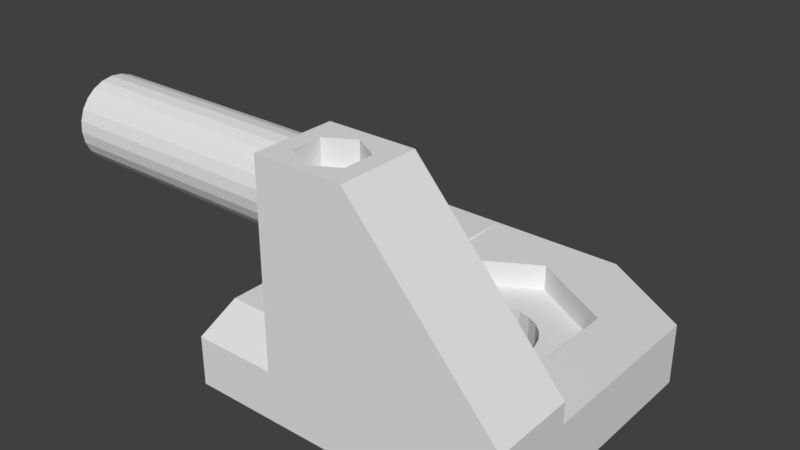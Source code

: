 # Source: toilet-seat-hinges.blend  (saved by Blender 2.78.0; exported with 4.5.12 LTS)
import bpy
from mathutils import Matrix  # noqa: F401  (used for matrix-valued properties, if any)

bpy.ops.wm.read_factory_settings(use_empty=True)
scene = bpy.context.scene
scene.name = 'Scene'

# ---- collections
col_collection_1 = bpy.data.collections.new('Collection 1'); scene.collection.children.link(col_collection_1)

# ---- world
world_world = bpy.data.worlds.new('World'); scene.world = world_world
world_world.color = (0.05088, 0.05088, 0.05088)
world_world.use_sun_shadow = False
world_world.sun_shadow_jitter_overblur = 0.0
world_world.cycles.sampling_method = 'MANUAL'

# ---- meshes
me_wc4 = bpy.data.meshes.new('Wc4')
me_wc4.from_pydata([(-23.71, -9.042, 12.64), (-23.71, -8.936, 10.57), (-23.71, -9.125, 11.6), (-23.71, -8.693, 13.62), (-23.71, -8.487, 9.626), (-23.71, -8.101, 14.48), (-23.71, -7.81, 8.831), (-23.71, -7.306, 15.16), (-23.71, -6.95, 8.239), (-23.71, -6.363, 15.61), (-23.71, -5.966, 7.889), (-23.71, -5.336, 15.8), (-23.71, -4.925, 7.806), (-23.71, -4.295, 15.71), (-23.71, -3.898, 7.996), (-23.71, -3.311, 15.36), (-23.71, -2.955, 8.444), (-23.71, -2.451, 14.77), (-23.71, -2.161, 9.122), (-23.71, -1.774, 13.98), (-23.71, -1.568, 9.982), (-23.71, -1.325, 13.03), (-23.71, -1.219, 10.97), (-23.71, -1.136, 12.01), (-1.498, -3.898, 7.996), (-1.498, -4.925, 7.806), (-1.498, -5.966, 7.889), (-1.498, -6.95, 8.239), (-1.498, -7.81, 8.831), (-1.498, -8.487, 9.626), (-1.498, -8.936, 10.57), (-1.498, -9.125, 11.6), (-1.498, -9.042, 12.64), (-1.498, -8.693, 13.62), (-1.498, -8.101, 14.48), (-1.498, -7.306, 15.16), (-1.498, -6.363, 15.61), (-1.498, -5.336, 15.8), (-1.498, -4.295, 15.71), (-1.498, -3.311, 15.36), (-1.498, -2.451, 14.77), (-1.498, -1.774, 13.98), (-1.498, -1.325, 13.03), (-1.498, -1.136, 12.01), (-1.498, -1.219, 10.97), (-1.498, -1.568, 9.982), (-1.498, -2.161, 9.122), (-9.818, 23.57, -8.828), (12.27, 23.57, -2.828), (12.27, 23.57, -8.828), (-1.498, 23.57, -2.841), (-9.818, 23.57, -2.841), (21.82, -9.207, -0.7013), (7.257, -0.8864, 15.81), (7.257, -9.207, 15.81), (21.82, -0.8864, -0.7013), (21.82, 17.41, -8.828), (21.82, -9.207, -8.828), (21.82, -0.8864, -2.828), (21.82, 17.41, -2.828), (3.112, 12.2, -8.828), (2.488, 11.05, -5.465), (2.488, 11.05, -8.828), (3.112, 12.2, -5.465), (9.185, 4.687, -5.465), (10.3, 5.368, -8.828), (9.185, 4.686, -8.828), (10.3, 5.368, -5.465), (4.012, 13.14, -8.828), (4.011, 13.14, -5.465), (5.125, 13.83, -5.465), (5.125, 13.83, -8.828), (6.628, 4.284, -5.465), (7.933, 4.317, -8.828), (6.628, 4.284, -8.828), (7.933, 4.317, -5.465), (2.585, 7.226, -8.828), (3.266, 6.113, -5.465), (3.267, 6.112, -8.828), (2.585, 7.227, -5.465), (2.216, 8.478, -8.828), (2.216, 8.478, -5.465), (2.182, 9.783, -5.465), (2.183, 9.783, -8.828), (10.1, 13.3, -5.465), (8.951, 13.92, -8.828), (10.1, 13.3, -8.828), (8.95, 13.92, -5.465), (5.273, 13.87, -5.474), (5.273, 13.87, -8.837), (11.2, 6.314, -8.828), (11.2, 6.314, -5.465), (11.82, 7.461, -5.465), (12.13, 8.729, -8.828), (11.82, 7.46, -8.828), (12.13, 8.73, -5.465), (6.377, 14.19, -8.828), (6.377, 14.2, -5.465), (7.682, 14.23, -8.828), (7.681, 14.23, -5.465), (12.09, 10.03, -8.828), (12.09, 10.03, -5.465), (4.213, 5.213, -8.828), (4.212, 5.214, -5.465), (11.72, 11.29, -5.465), (11.04, 12.4, -8.828), (11.72, 11.29, -8.828), (11.04, 12.4, -5.465), (5.359, 4.59, -5.465), (5.359, 4.589, -8.828), (2.094, -3.949, -6.829), (1.748, -4.205, 12.81), (1.762, -4.203, -6.829), (2.079, -3.95, 12.81), (3.308, -3.789, -6.828), (2.879, -3.736, 12.81), (2.894, -3.735, -6.828), (3.293, -3.791, 12.82), (4.025, -4.203, -6.828), (3.679, -3.95, 12.82), (3.694, -3.949, -6.828), (4.011, -4.205, 12.82), (4.279, -4.535, -6.828), (4.265, -4.536, 12.82), (4.439, -4.921, -6.827), (4.425, -4.922, 12.82), (4.494, -5.335, -6.827), (4.479, -5.336, 12.82), (4.439, -5.749, -6.827), (4.425, -5.75, 12.82), (4.279, -6.135, -6.828), (4.265, -6.136, 12.82), (1.508, -4.535, -6.83), (1.494, -4.536, 12.81), (1.294, -5.335, -6.83), (1.334, -4.922, 12.81), (1.279, -5.336, 12.81), (1.348, -4.921, -6.83), (1.348, -5.749, -6.83), (1.334, -5.75, 12.81), (1.508, -6.135, -6.83), (1.494, -6.136, 12.81), (4.025, -6.466, -6.828), (4.011, -6.467, 12.82), (3.679, -6.722, 12.82), (3.694, -6.72, -6.828), (3.293, -6.881, 12.82), (3.308, -6.88, -6.828), (2.879, -6.936, 12.81), (2.894, -6.935, -6.829), (2.465, -6.881, 12.81), (2.48, -6.88, -6.829), (2.079, -6.722, 12.81), (2.094, -6.72, -6.829), (2.465, -3.791, 12.81), (2.48, -3.789, -6.829), (1.762, -6.466, -6.829), (1.748, -6.467, 12.81), (-1.498, -9.207, 15.81), (0.1947, -6.886, 15.81), (2.879, -8.436, 15.81), (-1.498, -0.8864, 15.81), (5.564, -6.886, 15.81), (5.564, -3.786, 15.81), (2.879, -2.236, 15.81), (0.1947, -3.786, 15.81), (3.701, -8.341, -8.828), (2.895, -8.447, -8.829), (2.09, -8.341, -8.829), (1.339, -8.03, -8.83), (0.6941, -7.536, -8.83), (0.1994, -6.891, -8.831), (-0.1116, -6.14, -8.831), (-0.2177, -5.335, -8.831), (-0.1116, -4.529, -8.831), (0.1994, -3.778, -8.83), (0.6941, -3.133, -8.83), (1.339, -2.639, -8.83), (2.09, -2.328, -8.829), (2.895, -2.222, -8.828), (3.701, -2.328, -8.828), (4.452, -2.639, -8.827), (5.096, -3.133, -8.827), (5.591, -3.778, -8.827), (5.902, -4.529, -8.826), (6.008, -5.335, -8.826), (5.902, -6.14, -8.826), (5.591, -6.891, -8.827), (5.096, -7.536, -8.827), (4.452, -8.03, -8.828), (-9.818, -9.207, -8.828), (0.1947, -6.886, 12.81), (0.1947, -3.786, 12.81), (2.879, -8.436, 12.81), (5.564, -6.886, 12.81), (2.879, -2.236, 12.81), (5.564, -3.786, 12.81), (-1.358, 4.01, -5.465), (7.122, -0.8864, -5.465), (7.482, -0.8864, -5.465), (15.96, 4.01, -5.465), (-1.358, 14.01, -5.465), (7.302, 19.01, -5.465), (15.96, 14.01, -5.465), (-1.498, -5.068, -1.893), (-9.818, -0.93, -1.893), (-9.818, -5.068, -1.893), (-1.498, -0.93, -1.893), (7.122, -0.8864, -2.828), (-1.358, 4.01, -2.828), (15.96, 14.01, -2.828), (15.96, 4.01, -2.828), (7.482, -0.8864, -2.828), (-1.358, 14.01, -2.828), (7.302, 19.01, -2.828), (-1.498, -0.8864, -2.828), (-1.498, 23.26, -2.828), (-1.498, 23.47, -2.828), (-9.818, -9.207, -3.893), (-1.498, -0.8864, -1.895), (-1.498, -9.207, -3.893), (-1.498, -2.955, 8.444), (-1.498, -0.8864, 0.106), (-1.498, -0.93, 0.1068)], [], [(0, 1, 2), (1, 0, 3), (1, 3, 4), (4, 3, 5), (4, 5, 6), (6, 5, 7), (6, 7, 8), (8, 7, 9), (8, 9, 10), (10, 9, 11), (10, 11, 12), (12, 11, 13), (12, 13, 14), (14, 13, 15), (14, 15, 16), (16, 15, 17), (16, 17, 18), (18, 17, 19), (18, 19, 20), (20, 19, 21), (20, 21, 22), (22, 21, 23), (24, 12, 14), (12, 24, 25), (25, 10, 12), (10, 25, 26), (26, 8, 10), (8, 26, 27), (27, 6, 8), (6, 27, 28), (29, 6, 28), (6, 29, 4), (30, 4, 29), (4, 30, 1), (31, 1, 30), (1, 31, 2), (32, 2, 31), (2, 32, 0), (33, 0, 32), (0, 33, 3), (34, 3, 33), (3, 34, 5), (34, 7, 5), (7, 34, 35), (35, 9, 7), (9, 35, 36), (36, 11, 9), (11, 36, 37), (37, 13, 11), (13, 37, 38), (38, 15, 13), (15, 38, 39), (39, 17, 15), (17, 39, 40), (17, 41, 19), (41, 17, 40), (19, 42, 21), (42, 19, 41), (21, 43, 23), (43, 21, 42), (23, 44, 22), (44, 23, 43), (22, 45, 20), (45, 22, 44), (20, 46, 18), (46, 20, 45), (47, 48, 49), (48, 47, 50), (50, 47, 51), (52, 53, 54), (53, 52, 55), (56, 52, 57), (52, 56, 58), (58, 56, 59), (55, 52, 58), (48, 56, 49), (56, 48, 59), (60, 61, 62), (61, 60, 63), (64, 65, 66), (65, 64, 67), (68, 63, 60), (63, 68, 69), (70, 68, 71), (68, 70, 69), (72, 73, 74), (73, 72, 75), (76, 77, 78), (77, 76, 79), (80, 79, 76), (79, 80, 81), (62, 82, 83), (82, 62, 61), (75, 66, 73), (66, 75, 64), (84, 85, 86), (85, 84, 87), (88, 71, 89), (71, 88, 70), (67, 90, 65), (90, 67, 91), (92, 93, 94), (93, 92, 95), (96, 88, 89), (88, 96, 97), (87, 98, 85), (98, 87, 99), (95, 100, 93), (100, 95, 101), (77, 102, 78), (102, 77, 103), (104, 105, 106), (105, 104, 107), (108, 74, 109), (74, 108, 72), (99, 96, 98), (96, 99, 97), (91, 94, 90), (94, 91, 92), (83, 81, 80), (81, 83, 82), (103, 109, 102), (109, 103, 108), (107, 86, 105), (86, 107, 84), (101, 106, 100), (106, 101, 104), (110, 111, 112), (111, 110, 113), (114, 115, 116), (115, 114, 117), (118, 119, 120), (119, 118, 121), (121, 122, 123), (122, 121, 118), (123, 124, 125), (124, 123, 122), (125, 126, 127), (126, 125, 124), (127, 128, 129), (128, 127, 126), (129, 130, 131), (130, 129, 128), (132, 111, 133), (111, 132, 112), (134, 135, 136), (135, 134, 137), (138, 136, 139), (136, 138, 134), (140, 139, 141), (139, 140, 138), (137, 133, 135), (133, 137, 132), (120, 117, 114), (117, 120, 119), (131, 142, 143), (142, 131, 130), (144, 142, 145), (142, 144, 143), (146, 145, 147), (145, 146, 144), (148, 147, 149), (147, 148, 146), (150, 149, 151), (149, 150, 148), (152, 151, 153), (151, 152, 150), (116, 154, 155), (154, 116, 115), (155, 113, 110), (113, 155, 154), (156, 141, 157), (141, 156, 140), (157, 153, 156), (153, 157, 152), (158, 159, 37), (159, 158, 160), (160, 158, 54), (37, 159, 161), (160, 54, 162), (162, 54, 163), (161, 164, 53), (164, 161, 165), (165, 161, 159), (53, 164, 163), (53, 163, 54), (149, 166, 167), (166, 149, 147), (151, 167, 168), (167, 151, 149), (153, 168, 169), (168, 153, 151), (156, 169, 170), (169, 156, 153), (171, 156, 170), (156, 171, 140), (172, 140, 171), (140, 172, 138), (173, 138, 172), (138, 173, 134), (173, 137, 134), (137, 173, 174), (174, 132, 137), (132, 174, 175), (175, 112, 132), (112, 175, 176), (177, 112, 176), (112, 177, 110), (178, 110, 177), (110, 178, 155), (179, 155, 178), (155, 179, 116), (180, 116, 179), (116, 180, 114), (181, 114, 180), (114, 181, 120), (182, 120, 181), (120, 182, 118), (118, 183, 122), (183, 118, 182), (122, 184, 124), (184, 122, 183), (124, 185, 126), (185, 124, 184), (128, 185, 186), (185, 128, 126), (130, 186, 187), (186, 130, 128), (142, 187, 188), (187, 142, 130), (145, 188, 189), (188, 145, 142), (147, 189, 166), (189, 147, 145), (178, 80, 179), (80, 178, 83), (179, 80, 76), (179, 76, 78), (179, 78, 180), (180, 78, 102), (180, 102, 181), (181, 102, 109), (181, 109, 182), (182, 109, 183), (183, 109, 74), (183, 74, 184), (184, 74, 185), (47, 60, 190), (60, 47, 49), (190, 60, 62), (190, 62, 83), (190, 83, 174), (190, 174, 173), (174, 83, 175), (175, 83, 176), (176, 83, 177), (177, 83, 178), (60, 49, 68), (68, 49, 71), (71, 49, 89), (89, 49, 96), (96, 49, 98), (98, 49, 85), (85, 49, 86), (86, 49, 105), (105, 49, 106), (106, 49, 100), (100, 49, 93), (190, 167, 57), (167, 190, 168), (168, 190, 169), (169, 190, 170), (170, 190, 171), (171, 190, 172), (172, 190, 173), (57, 167, 166), (57, 166, 189), (57, 189, 188), (57, 188, 187), (57, 187, 186), (57, 186, 185), (57, 185, 74), (57, 74, 73), (57, 73, 66), (57, 66, 65), (57, 65, 90), (57, 90, 94), (57, 94, 93), (57, 93, 49), (57, 49, 56), (191, 141, 192), (141, 191, 193), (192, 141, 139), (192, 139, 136), (141, 193, 157), (157, 193, 152), (152, 193, 150), (150, 193, 148), (148, 193, 194), (148, 194, 146), (146, 194, 144), (144, 194, 143), (143, 194, 131), (131, 194, 129), (129, 194, 127), (192, 133, 195), (133, 192, 135), (135, 192, 136), (195, 133, 111), (195, 111, 113), (195, 113, 154), (195, 154, 115), (195, 115, 117), (195, 117, 196), (196, 117, 119), (196, 119, 121), (196, 121, 123), (196, 123, 125), (196, 125, 127), (196, 127, 194), (163, 194, 162), (194, 163, 196), (163, 195, 196), (195, 163, 164), (164, 192, 195), (192, 164, 165), (192, 159, 191), (159, 192, 165), (159, 193, 191), (193, 159, 160), (160, 194, 193), (194, 160, 162), (197, 81, 82), (81, 197, 79), (79, 197, 198), (79, 198, 77), (77, 198, 103), (103, 198, 108), (108, 198, 72), (72, 198, 75), (75, 198, 199), (75, 199, 200), (75, 200, 64), (64, 200, 67), (67, 200, 91), (91, 200, 92), (92, 200, 95), (201, 63, 202), (63, 201, 197), (63, 197, 61), (61, 197, 82), (202, 63, 69), (202, 69, 70), (202, 70, 88), (202, 88, 97), (202, 97, 99), (202, 99, 203), (203, 99, 87), (203, 87, 84), (203, 84, 107), (203, 107, 104), (203, 104, 101), (203, 101, 95), (203, 95, 200), (204, 205, 206), (205, 204, 207), (197, 208, 198), (208, 197, 209), (210, 200, 211), (200, 210, 203), (212, 200, 199), (200, 212, 211), (201, 209, 197), (209, 201, 213), (210, 202, 203), (202, 210, 214), (214, 201, 202), (201, 214, 213), (215, 209, 216), (209, 215, 208), (216, 209, 217), (217, 209, 50), (50, 209, 213), (58, 211, 212), (211, 58, 210), (213, 48, 50), (48, 213, 214), (48, 214, 210), (48, 210, 59), (59, 210, 58), (206, 190, 218), (190, 206, 47), (47, 206, 205), (47, 205, 51), (207, 51, 205), (51, 207, 50), (50, 207, 219), (50, 219, 216), (50, 216, 217), (52, 190, 57), (190, 52, 220), (220, 52, 158), (158, 52, 54), (218, 190, 220), (221, 14, 16), (14, 221, 24), (46, 16, 18), (16, 46, 221), (222, 207, 223), (161, 38, 37), (38, 161, 39), (39, 161, 40), (40, 161, 41), (41, 161, 42), (42, 161, 43), (43, 161, 223), (223, 161, 222), (220, 30, 204), (30, 220, 31), (31, 220, 158), (204, 30, 29), (204, 29, 28), (204, 28, 27), (204, 27, 26), (204, 26, 25), (204, 25, 207), (207, 25, 24), (207, 24, 221), (207, 221, 46), (207, 46, 45), (207, 45, 44), (207, 44, 43), (207, 43, 223), (158, 32, 31), (32, 158, 33), (33, 158, 34), (34, 158, 35), (35, 158, 36), (36, 158, 37), (219, 208, 215), (208, 219, 212), (212, 55, 58), (55, 212, 219), (55, 219, 222), (55, 222, 53), (53, 222, 161), (208, 199, 198), (199, 208, 212), (216, 219, 215), (220, 206, 218), (206, 220, 204)])
me_wc4.use_remesh_preserve_volume = False
me_wc4.use_remesh_preserve_attributes = False
me_wc4.use_mirror_vertex_groups = False
me_wc4.update()

# ---- objects
ob_wc4 = bpy.data.objects.new('Wc4', me_wc4)

# ---- transforms, parenting, visibility, modifiers, constraints
ob_wc4.location = (-6.122, -6.783, 8.828)
ob_wc4.lineart.crease_threshold = 0.0

# ---- collection membership
col_collection_1.objects.link(ob_wc4)

# ---- scene / render settings (as saved in the file)
scene.frame_start = 1; scene.frame_end = 250; scene.frame_set(1)
scene.render.engine = 'BLENDER_EEVEE_NEXT'
scene.render.resolution_percentage = 50
scene.render.dither_intensity = 0.0
scene.cycles.use_denoising = False
scene.cycles.samples = 128
scene.cycles.sampling_pattern = 'TABULATED_SOBOL'
scene.cycles.light_sampling_threshold = 0.0
scene.cycles.use_adaptive_sampling = False
scene.cycles.use_light_tree = False
scene.cycles.blur_glossy = 0.0
scene.cycles.sample_clamp_indirect = 0.0
scene.view_settings.view_transform = 'Standard'
bpy.context.view_layer.update()

# ---- added for rendering (the .blend has no active camera and no usable light): camera, sun
cam_auto = bpy.data.cameras.new('AutoCamera')
cam_auto.lens = 50.0
cam_auto.sensor_width = 36.0
cam_auto.clip_end = 1000.0
ob_auto_camera = bpy.data.objects.new('AutoCamera', cam_auto)
scene.collection.objects.link(ob_auto_camera)
ob_auto_camera.location = (49.6361, -67.6445, 57.6802)
ob_auto_camera.rotation_euler = (1.09748, -7.21219e-08, 0.694738)
scene.camera = ob_auto_camera
light_auto_sun = bpy.data.lights.new('AutoSun', 'SUN')
light_auto_sun.energy = 3.0
light_auto_sun.angle = 0.0523599
ob_auto_sun = bpy.data.objects.new('AutoSun', light_auto_sun)
scene.collection.objects.link(ob_auto_sun)
ob_auto_sun.rotation_euler = (0.872665, 0.174533, 0.523599)
bpy.context.view_layer.update()
